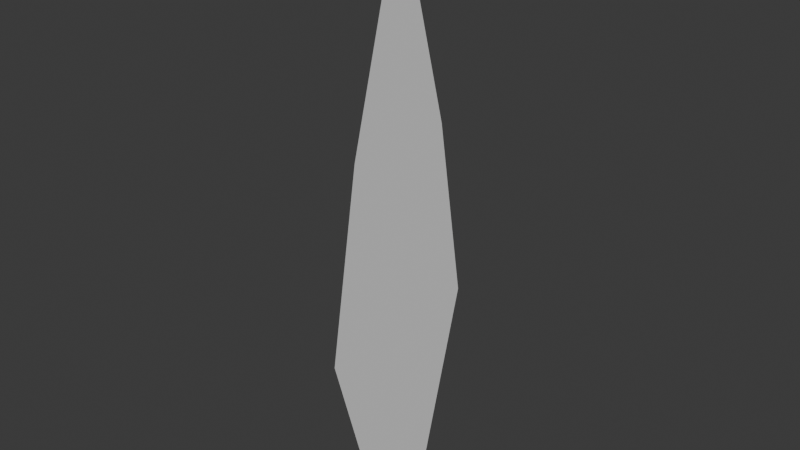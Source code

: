 # Source: single-grass-blade.blend  (saved by Blender 4.2.66; exported with 4.5.12 LTS)
import bpy
from mathutils import Matrix  # noqa: F401  (used for matrix-valued properties, if any)

bpy.ops.wm.read_factory_settings(use_empty=True)
scene = bpy.context.scene
scene.name = 'Scene'

# ---- collections
col_collection = bpy.data.collections.new('Collection'); scene.collection.children.link(col_collection)

# ---- world
world_world = bpy.data.worlds.new('World'); scene.world = world_world
world_world.use_nodes = True; world_world.node_tree.nodes.clear()
_N = world_world.node_tree.nodes; _L = world_world.node_tree.links
n0 = _N.new('ShaderNodeOutputWorld'); n0.name = 'World Output'; n0.location = (300, 300)
n1 = _N.new('ShaderNodeBackground'); n1.name = 'Background'; n1.location = (10, 300)
n1.inputs[0].default_value = (0.05088, 0.05088, 0.05088, 1.0)
_L.new(n1.outputs[0], n0.inputs[0])
n0.is_active_output = True
world_world.color = (0.05088, 0.05088, 0.05088)
world_world.sun_shadow_jitter_overblur = 0.0

# ---- meshes
me_plane = bpy.data.meshes.new('Plane')
me_plane.from_pydata([(1.748e-08, 0.0, 0.8), (-1.748e-08, -0.05195, 0.0), (-1.748e-08, 0.05195, 0.0), (4.765e-09, -0.08, 0.509), (4.765e-09, 0.08, 0.509), (-6.36e-09, -0.1232, 0.2545), (-6.36e-09, 0.1232, 0.2545)], [], [(5, 1, 2, 6), (0, 3, 4), (3, 5, 6, 4)])
_uv = me_plane.uv_layers.new(name='UVMap')
_uv.uv.foreach_set('vector', [0.6819, 0.0, 1.0, 0.0, 1.0, 1.0, 0.6819, 1.0, 0.0, 0.0, 0.3637, 0.0, 0.3637, 1.0, 0.3637, 0.0, 0.6819, 0.0, 0.6819, 1.0, 0.3637, 1.0])
me_plane.update()

# ---- objects
ob_plane = bpy.data.objects.new('Plane', me_plane)

# ---- transforms, parenting, visibility, modifiers, constraints
ob_plane.location = (0.0, 0.0, 0.0)

# ---- collection membership
col_collection.objects.link(ob_plane)

# ---- scene / render settings (as saved in the file)
scene.frame_start = 1; scene.frame_end = 250; scene.frame_set(1)
scene.render.engine = 'BLENDER_EEVEE_NEXT'
bpy.context.view_layer.update()

# ---- added for rendering (the .blend has no active camera and no usable light): camera, sun
cam_auto = bpy.data.cameras.new('AutoCamera')
cam_auto.lens = 50.0
cam_auto.sensor_width = 36.0
cam_auto.clip_end = 1000.0
ob_auto_camera = bpy.data.objects.new('AutoCamera', cam_auto)
scene.collection.objects.link(ob_auto_camera)
ob_auto_camera.location = (0.774508, -0.92941, 1.01961)
ob_auto_camera.rotation_euler = (1.09748, -7.21219e-08, 0.694738)
scene.camera = ob_auto_camera
light_auto_sun = bpy.data.lights.new('AutoSun', 'SUN')
light_auto_sun.energy = 3.0
light_auto_sun.angle = 0.0523599
ob_auto_sun = bpy.data.objects.new('AutoSun', light_auto_sun)
scene.collection.objects.link(ob_auto_sun)
ob_auto_sun.rotation_euler = (0.872665, 0.174533, 0.523599)
bpy.context.view_layer.update()
